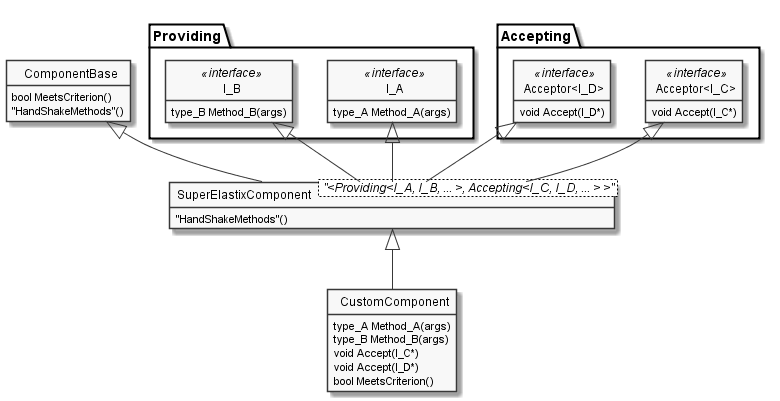

The diagram above was rendered by PlantUML. Its source (embedded in the PNG):
@startuml

'style options
skinparam monochrome true
skinparam circledCharacterRadius 0
skinparam circledCharacterFontSize 0
skinparam classAttributeIconSize 0
hide empty members

class CustomComponent{
type_A Method_A(args)
type_B Method_B(args)
void Accept(I_C*)
void Accept(I_D*)
bool MeetsCriterion()
}

class SuperElastixComponent< "<Providing<I_A, I_B, ... >, Accepting<I_C, I_D, ... > >" > {
"HandShakeMethods"()
}

package Providing {
class I_A << interface >> {
type_A Method_A(args)
}
class I_B << interface >> {
type_B Method_B(args)
}
}

package Accepting {
class "Acceptor<I_C>" << interface >> {
void Accept(I_C*)
}

class "Acceptor<I_D>" << interface >> {
void Accept(I_D*)
}
}

class ComponentBase {
bool MeetsCriterion()
"HandShakeMethods"()
}

ComponentBase <|-- SuperElastixComponent
I_A <|-- SuperElastixComponent
I_B <|-- SuperElastixComponent
"Acceptor<I_C>" <|-- SuperElastixComponent
"Acceptor<I_D>" <|-- SuperElastixComponent

SuperElastixComponent <|-- CustomComponent
@enduml